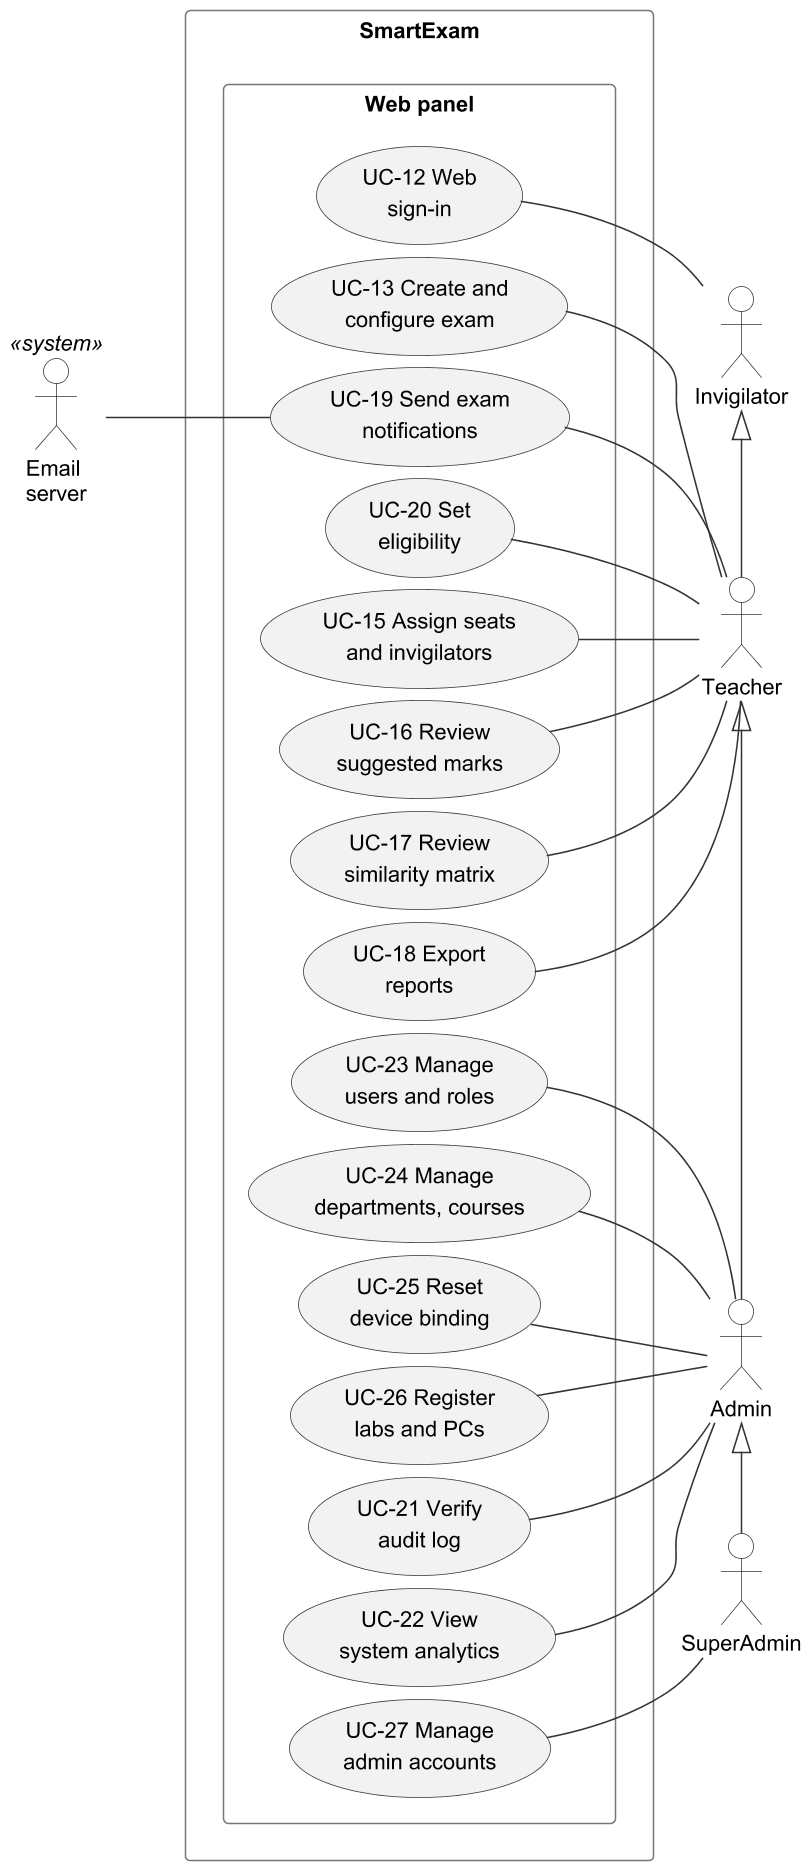

The diagram above was rendered by PlantUML. Its source (embedded in the PNG):
@startuml
' UML 2.5 use case diagram, figure (b): the staff use cases of the web panel. Figure (a), the student's
' use cases and live supervision (UC-01 to UC-14), is use_case_diagram.puml.
' Every use case carries its ID (UC-nn, as in Chapter 4); the UC-to-FR mapping is given in the text.
!include style.iuml
left to right direction
skinparam packageStyle rectangle
skinparam nodesep 8
skinparam ranksep 34
skinparam defaultFontSize 14
skinparam ArrowFontSize 14
skinparam usecase {
  FontSize 14
}
skinparam actor {
  FontSize 14
}
skinparam rectangle {
  FontSize 14
}

actor "Email\nserver" as SMTP <<system>>
actor "Invigilator" as INV
actor "Teacher" as TEA
actor "Admin" as ADM
actor "SuperAdmin" as SUP

rectangle "SmartExam" {
  rectangle "Web panel" as WEB {
    usecase "UC-12 Web\nsign-in" as U12
    usecase "UC-13 Create and\nconfigure exam" as U14
    usecase "UC-19 Send exam\nnotifications" as U15
    usecase "UC-20 Set\neligibility" as U16
    usecase "UC-15 Assign seats\nand invigilators" as U17
    usecase "UC-16 Review\nsuggested marks" as U18
    usecase "UC-17 Review\nsimilarity matrix" as U19
    usecase "UC-18 Export\nreports" as U20
    usecase "UC-23 Manage\nusers and roles" as U21
    usecase "UC-24 Manage\ndepartments, courses" as U22
    usecase "UC-25 Reset\ndevice binding" as U23
    usecase "UC-26 Register\nlabs and PCs" as U24
    usecase "UC-21 Verify\naudit log" as U25
    usecase "UC-22 View\nsystem analytics" as U26
    usecase "UC-27 Manage\nadmin accounts" as U27
  }
}

U12 -- INV

U14 -- TEA
U15 -- TEA
U16 -- TEA
U17 -- TEA
U18 -- TEA
U19 -- TEA
U20 -- TEA
SMTP --- U15

U21 -- ADM
U22 -- ADM
U23 -- ADM
U24 -- ADM
U25 -- ADM
U26 -- ADM

U27 -- SUP

INV <|-right- TEA
TEA <|-right- ADM
ADM <|-right- SUP
@enduml